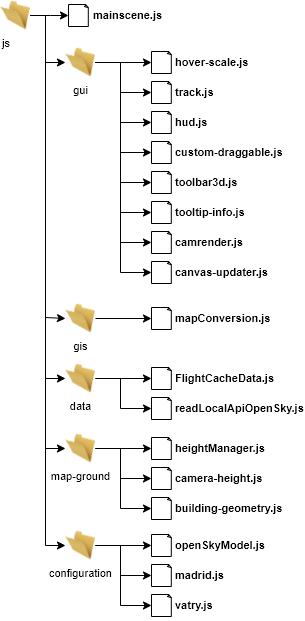

The diagram above was exported from draw.io. Its source (the exported page's mxGraphModel, read from the mxfile embedded in the PNG):
<mxGraphModel dx="1434" dy="926" grid="1" gridSize="10" guides="1" tooltips="1" connect="1" arrows="1" fold="1" page="1" pageScale="1" pageWidth="827" pageHeight="1169" math="0" shadow="0">
  <root>
    <mxCell id="0" />
    <mxCell id="1" parent="0" />
    <mxCell id="FXhwzKcAFVOCJsIoB0XY-1" value="" style="whiteSpace=wrap;html=1;shape=mxgraph.basic.document;verticalAlign=middle;" vertex="1" parent="1">
      <mxGeometry x="198" y="294" width="20" height="22" as="geometry" />
    </mxCell>
    <mxCell id="FXhwzKcAFVOCJsIoB0XY-4" style="edgeStyle=orthogonalEdgeStyle;rounded=0;orthogonalLoop=1;jettySize=auto;html=1;exitX=1;exitY=0.5;exitDx=0;exitDy=0;entryX=0;entryY=0.5;entryDx=0;entryDy=0;entryPerimeter=0;" edge="1" parent="1" source="FXhwzKcAFVOCJsIoB0XY-2" target="FXhwzKcAFVOCJsIoB0XY-1">
      <mxGeometry relative="1" as="geometry">
        <Array as="points">
          <mxPoint x="180" y="305" />
          <mxPoint x="180" y="305" />
        </Array>
      </mxGeometry>
    </mxCell>
    <mxCell id="FXhwzKcAFVOCJsIoB0XY-6" style="edgeStyle=orthogonalEdgeStyle;rounded=0;orthogonalLoop=1;jettySize=auto;html=1;entryX=0;entryY=0.5;entryDx=0;entryDy=0;exitX=1;exitY=0.5;exitDx=0;exitDy=0;" edge="1" parent="1" source="FXhwzKcAFVOCJsIoB0XY-2" target="FXhwzKcAFVOCJsIoB0XY-5">
      <mxGeometry relative="1" as="geometry">
        <mxPoint x="160" y="282" as="sourcePoint" />
        <Array as="points">
          <mxPoint x="175" y="305" />
          <mxPoint x="175" y="352" />
        </Array>
      </mxGeometry>
    </mxCell>
    <mxCell id="FXhwzKcAFVOCJsIoB0XY-98" style="edgeStyle=orthogonalEdgeStyle;rounded=0;orthogonalLoop=1;jettySize=auto;html=1;entryX=0;entryY=0.5;entryDx=0;entryDy=0;exitX=1;exitY=0.5;exitDx=0;exitDy=0;" edge="1" parent="1" source="FXhwzKcAFVOCJsIoB0XY-2" target="FXhwzKcAFVOCJsIoB0XY-55">
      <mxGeometry relative="1" as="geometry">
        <mxPoint x="160" y="282" as="sourcePoint" />
        <Array as="points">
          <mxPoint x="175" y="305" />
          <mxPoint x="175" y="607" />
          <mxPoint x="195" y="607" />
        </Array>
      </mxGeometry>
    </mxCell>
    <mxCell id="FXhwzKcAFVOCJsIoB0XY-99" style="edgeStyle=orthogonalEdgeStyle;rounded=0;orthogonalLoop=1;jettySize=auto;html=1;entryX=0;entryY=0.5;entryDx=0;entryDy=0;" edge="1" parent="1" source="FXhwzKcAFVOCJsIoB0XY-2" target="FXhwzKcAFVOCJsIoB0XY-71">
      <mxGeometry relative="1" as="geometry">
        <Array as="points">
          <mxPoint x="175" y="305" />
          <mxPoint x="175" y="668" />
        </Array>
      </mxGeometry>
    </mxCell>
    <mxCell id="FXhwzKcAFVOCJsIoB0XY-100" style="edgeStyle=orthogonalEdgeStyle;rounded=0;orthogonalLoop=1;jettySize=auto;html=1;entryX=0;entryY=0.5;entryDx=0;entryDy=0;exitX=1;exitY=0.5;exitDx=0;exitDy=0;" edge="1" parent="1" source="FXhwzKcAFVOCJsIoB0XY-2" target="FXhwzKcAFVOCJsIoB0XY-87">
      <mxGeometry relative="1" as="geometry">
        <mxPoint x="160" y="282" as="sourcePoint" />
        <Array as="points">
          <mxPoint x="175" y="305" />
          <mxPoint x="175" y="738" />
        </Array>
      </mxGeometry>
    </mxCell>
    <mxCell id="FXhwzKcAFVOCJsIoB0XY-126" style="edgeStyle=orthogonalEdgeStyle;rounded=0;orthogonalLoop=1;jettySize=auto;html=1;entryX=0;entryY=0.5;entryDx=0;entryDy=0;" edge="1" parent="1" source="FXhwzKcAFVOCJsIoB0XY-2" target="FXhwzKcAFVOCJsIoB0XY-106">
      <mxGeometry relative="1" as="geometry">
        <Array as="points">
          <mxPoint x="175" y="305" />
          <mxPoint x="175" y="835" />
        </Array>
      </mxGeometry>
    </mxCell>
    <mxCell id="FXhwzKcAFVOCJsIoB0XY-2" value="js" style="image;html=1;image=img/lib/clip_art/general/Empty_Folder_128x128.png;verticalAlign=top;align=left;fontSize=11;" vertex="1" parent="1">
      <mxGeometry x="130" y="290" width="30" height="30" as="geometry" />
    </mxCell>
    <mxCell id="FXhwzKcAFVOCJsIoB0XY-3" value="mainscene.js" style="text;html=1;strokeColor=none;fillColor=none;align=left;verticalAlign=middle;whiteSpace=wrap;rounded=0;fontStyle=1;fontSize=11;" vertex="1" parent="1">
      <mxGeometry x="221" y="290" width="60" height="30" as="geometry" />
    </mxCell>
    <mxCell id="FXhwzKcAFVOCJsIoB0XY-9" style="edgeStyle=orthogonalEdgeStyle;rounded=0;orthogonalLoop=1;jettySize=auto;html=1;exitX=1;exitY=0.5;exitDx=0;exitDy=0;entryX=0;entryY=0.5;entryDx=0;entryDy=0;entryPerimeter=0;" edge="1" parent="1" source="FXhwzKcAFVOCJsIoB0XY-5" target="FXhwzKcAFVOCJsIoB0XY-7">
      <mxGeometry relative="1" as="geometry">
        <mxPoint x="240" y="327" as="targetPoint" />
        <Array as="points" />
      </mxGeometry>
    </mxCell>
    <mxCell id="FXhwzKcAFVOCJsIoB0XY-18" style="edgeStyle=orthogonalEdgeStyle;rounded=0;orthogonalLoop=1;jettySize=auto;html=1;entryX=0;entryY=0.5;entryDx=0;entryDy=0;entryPerimeter=0;" edge="1" parent="1" source="FXhwzKcAFVOCJsIoB0XY-5" target="FXhwzKcAFVOCJsIoB0XY-42">
      <mxGeometry relative="1" as="geometry">
        <mxPoint x="260" y="392.0000000000001" as="targetPoint" />
        <Array as="points">
          <mxPoint x="250" y="352" />
          <mxPoint x="250" y="382" />
        </Array>
      </mxGeometry>
    </mxCell>
    <mxCell id="FXhwzKcAFVOCJsIoB0XY-19" style="edgeStyle=orthogonalEdgeStyle;rounded=0;orthogonalLoop=1;jettySize=auto;html=1;entryX=0;entryY=0.5;entryDx=0;entryDy=0;entryPerimeter=0;" edge="1" parent="1" source="FXhwzKcAFVOCJsIoB0XY-5" target="FXhwzKcAFVOCJsIoB0XY-44">
      <mxGeometry relative="1" as="geometry">
        <mxPoint x="260" y="432.0000000000001" as="targetPoint" />
        <Array as="points">
          <mxPoint x="250" y="352" />
          <mxPoint x="250" y="412" />
        </Array>
      </mxGeometry>
    </mxCell>
    <mxCell id="FXhwzKcAFVOCJsIoB0XY-20" style="edgeStyle=orthogonalEdgeStyle;rounded=0;orthogonalLoop=1;jettySize=auto;html=1;entryX=0;entryY=0.5;entryDx=0;entryDy=0;entryPerimeter=0;" edge="1" parent="1" source="FXhwzKcAFVOCJsIoB0XY-5" target="FXhwzKcAFVOCJsIoB0XY-46">
      <mxGeometry relative="1" as="geometry">
        <mxPoint x="260" y="472" as="targetPoint" />
        <Array as="points">
          <mxPoint x="250" y="352" />
          <mxPoint x="250" y="442" />
        </Array>
      </mxGeometry>
    </mxCell>
    <mxCell id="FXhwzKcAFVOCJsIoB0XY-21" style="edgeStyle=orthogonalEdgeStyle;rounded=0;orthogonalLoop=1;jettySize=auto;html=1;entryX=0;entryY=0.5;entryDx=0;entryDy=0;entryPerimeter=0;" edge="1" parent="1" source="FXhwzKcAFVOCJsIoB0XY-5" target="FXhwzKcAFVOCJsIoB0XY-48">
      <mxGeometry relative="1" as="geometry">
        <mxPoint x="260" y="512" as="targetPoint" />
        <Array as="points">
          <mxPoint x="250" y="352" />
          <mxPoint x="250" y="472" />
        </Array>
      </mxGeometry>
    </mxCell>
    <mxCell id="FXhwzKcAFVOCJsIoB0XY-123" style="edgeStyle=orthogonalEdgeStyle;rounded=0;orthogonalLoop=1;jettySize=auto;html=1;entryX=0;entryY=0.5;entryDx=0;entryDy=0;entryPerimeter=0;" edge="1" parent="1" source="FXhwzKcAFVOCJsIoB0XY-5" target="FXhwzKcAFVOCJsIoB0XY-117">
      <mxGeometry relative="1" as="geometry">
        <Array as="points">
          <mxPoint x="250" y="352" />
          <mxPoint x="250" y="502" />
        </Array>
      </mxGeometry>
    </mxCell>
    <mxCell id="FXhwzKcAFVOCJsIoB0XY-124" style="edgeStyle=orthogonalEdgeStyle;rounded=0;orthogonalLoop=1;jettySize=auto;html=1;entryX=0;entryY=0.5;entryDx=0;entryDy=0;entryPerimeter=0;" edge="1" parent="1" source="FXhwzKcAFVOCJsIoB0XY-5" target="FXhwzKcAFVOCJsIoB0XY-119">
      <mxGeometry relative="1" as="geometry">
        <Array as="points">
          <mxPoint x="250" y="352" />
          <mxPoint x="250" y="532" />
        </Array>
      </mxGeometry>
    </mxCell>
    <mxCell id="FXhwzKcAFVOCJsIoB0XY-125" style="edgeStyle=orthogonalEdgeStyle;rounded=0;orthogonalLoop=1;jettySize=auto;html=1;entryX=0;entryY=0.5;entryDx=0;entryDy=0;entryPerimeter=0;" edge="1" parent="1" source="FXhwzKcAFVOCJsIoB0XY-5" target="FXhwzKcAFVOCJsIoB0XY-121">
      <mxGeometry relative="1" as="geometry">
        <Array as="points">
          <mxPoint x="250" y="352" />
          <mxPoint x="250" y="562" />
        </Array>
      </mxGeometry>
    </mxCell>
    <mxCell id="FXhwzKcAFVOCJsIoB0XY-5" value="gui" style="image;html=1;image=img/lib/clip_art/general/Empty_Folder_128x128.png;fontSize=11;align=center;verticalAlign=top;" vertex="1" parent="1">
      <mxGeometry x="195" y="337" width="30" height="30" as="geometry" />
    </mxCell>
    <mxCell id="FXhwzKcAFVOCJsIoB0XY-7" value="" style="whiteSpace=wrap;html=1;shape=mxgraph.basic.document;verticalAlign=middle;" vertex="1" parent="1">
      <mxGeometry x="281" y="341" width="20" height="22" as="geometry" />
    </mxCell>
    <mxCell id="FXhwzKcAFVOCJsIoB0XY-8" value="hover-scale.js" style="text;html=1;strokeColor=none;fillColor=none;align=left;verticalAlign=middle;whiteSpace=wrap;rounded=0;fontStyle=1;fontSize=11;" vertex="1" parent="1">
      <mxGeometry x="303" y="337" width="90" height="30" as="geometry" />
    </mxCell>
    <mxCell id="FXhwzKcAFVOCJsIoB0XY-42" value="" style="whiteSpace=wrap;html=1;shape=mxgraph.basic.document;verticalAlign=middle;" vertex="1" parent="1">
      <mxGeometry x="281" y="371" width="20" height="22" as="geometry" />
    </mxCell>
    <mxCell id="FXhwzKcAFVOCJsIoB0XY-43" value="track.js" style="text;html=1;strokeColor=none;fillColor=none;align=left;verticalAlign=middle;whiteSpace=wrap;rounded=0;fontStyle=1;fontSize=11;" vertex="1" parent="1">
      <mxGeometry x="303" y="367" width="90" height="30" as="geometry" />
    </mxCell>
    <mxCell id="FXhwzKcAFVOCJsIoB0XY-44" value="" style="whiteSpace=wrap;html=1;shape=mxgraph.basic.document;verticalAlign=middle;" vertex="1" parent="1">
      <mxGeometry x="281" y="401" width="20" height="22" as="geometry" />
    </mxCell>
    <mxCell id="FXhwzKcAFVOCJsIoB0XY-45" value="hud.js" style="text;html=1;strokeColor=none;fillColor=none;align=left;verticalAlign=middle;whiteSpace=wrap;rounded=0;fontStyle=1;fontSize=11;" vertex="1" parent="1">
      <mxGeometry x="303" y="397" width="90" height="30" as="geometry" />
    </mxCell>
    <mxCell id="FXhwzKcAFVOCJsIoB0XY-46" value="" style="whiteSpace=wrap;html=1;shape=mxgraph.basic.document;verticalAlign=middle;" vertex="1" parent="1">
      <mxGeometry x="281" y="431" width="20" height="22" as="geometry" />
    </mxCell>
    <mxCell id="FXhwzKcAFVOCJsIoB0XY-47" value="custom-draggable.js" style="text;html=1;strokeColor=none;fillColor=none;align=left;verticalAlign=middle;whiteSpace=wrap;rounded=0;fontStyle=1;fontSize=11;" vertex="1" parent="1">
      <mxGeometry x="303" y="427" width="117" height="30" as="geometry" />
    </mxCell>
    <mxCell id="FXhwzKcAFVOCJsIoB0XY-48" value="" style="whiteSpace=wrap;html=1;shape=mxgraph.basic.document;verticalAlign=middle;" vertex="1" parent="1">
      <mxGeometry x="281" y="461" width="20" height="22" as="geometry" />
    </mxCell>
    <mxCell id="FXhwzKcAFVOCJsIoB0XY-49" value="toolbar3d.js" style="text;html=1;strokeColor=none;fillColor=none;align=left;verticalAlign=middle;whiteSpace=wrap;rounded=0;fontStyle=1;fontSize=11;" vertex="1" parent="1">
      <mxGeometry x="303" y="457" width="90" height="30" as="geometry" />
    </mxCell>
    <mxCell id="FXhwzKcAFVOCJsIoB0XY-50" style="edgeStyle=orthogonalEdgeStyle;rounded=0;orthogonalLoop=1;jettySize=auto;html=1;exitX=1;exitY=0.5;exitDx=0;exitDy=0;entryX=0;entryY=0.5;entryDx=0;entryDy=0;entryPerimeter=0;" edge="1" parent="1" source="FXhwzKcAFVOCJsIoB0XY-55" target="FXhwzKcAFVOCJsIoB0XY-56">
      <mxGeometry relative="1" as="geometry">
        <mxPoint x="240" y="583" as="targetPoint" />
        <Array as="points" />
      </mxGeometry>
    </mxCell>
    <mxCell id="FXhwzKcAFVOCJsIoB0XY-55" value="gis" style="image;html=1;image=img/lib/clip_art/general/Empty_Folder_128x128.png;fontSize=11;align=center;verticalAlign=top;" vertex="1" parent="1">
      <mxGeometry x="195" y="593" width="30" height="30" as="geometry" />
    </mxCell>
    <mxCell id="FXhwzKcAFVOCJsIoB0XY-56" value="" style="whiteSpace=wrap;html=1;shape=mxgraph.basic.document;verticalAlign=middle;" vertex="1" parent="1">
      <mxGeometry x="281" y="597" width="20" height="22" as="geometry" />
    </mxCell>
    <mxCell id="FXhwzKcAFVOCJsIoB0XY-57" value="mapConversion.js" style="text;html=1;strokeColor=none;fillColor=none;align=left;verticalAlign=middle;whiteSpace=wrap;rounded=0;fontStyle=1;fontSize=11;" vertex="1" parent="1">
      <mxGeometry x="303" y="593" width="90" height="30" as="geometry" />
    </mxCell>
    <mxCell id="FXhwzKcAFVOCJsIoB0XY-66" style="edgeStyle=orthogonalEdgeStyle;rounded=0;orthogonalLoop=1;jettySize=auto;html=1;exitX=1;exitY=0.5;exitDx=0;exitDy=0;entryX=0;entryY=0.5;entryDx=0;entryDy=0;entryPerimeter=0;" edge="1" parent="1" source="FXhwzKcAFVOCJsIoB0XY-71" target="FXhwzKcAFVOCJsIoB0XY-72">
      <mxGeometry relative="1" as="geometry">
        <mxPoint x="240" y="643" as="targetPoint" />
        <Array as="points" />
      </mxGeometry>
    </mxCell>
    <mxCell id="FXhwzKcAFVOCJsIoB0XY-67" style="edgeStyle=orthogonalEdgeStyle;rounded=0;orthogonalLoop=1;jettySize=auto;html=1;entryX=0;entryY=0.5;entryDx=0;entryDy=0;entryPerimeter=0;" edge="1" parent="1" source="FXhwzKcAFVOCJsIoB0XY-71" target="FXhwzKcAFVOCJsIoB0XY-74">
      <mxGeometry relative="1" as="geometry">
        <mxPoint x="260" y="708.0000000000001" as="targetPoint" />
        <Array as="points">
          <mxPoint x="250" y="668" />
          <mxPoint x="250" y="698" />
        </Array>
      </mxGeometry>
    </mxCell>
    <mxCell id="FXhwzKcAFVOCJsIoB0XY-71" value="data" style="image;html=1;image=img/lib/clip_art/general/Empty_Folder_128x128.png;fontSize=11;align=center;verticalAlign=top;" vertex="1" parent="1">
      <mxGeometry x="195" y="653" width="30" height="30" as="geometry" />
    </mxCell>
    <mxCell id="FXhwzKcAFVOCJsIoB0XY-72" value="" style="whiteSpace=wrap;html=1;shape=mxgraph.basic.document;verticalAlign=middle;" vertex="1" parent="1">
      <mxGeometry x="281" y="657" width="20" height="22" as="geometry" />
    </mxCell>
    <mxCell id="FXhwzKcAFVOCJsIoB0XY-73" value="FlightCacheData.js" style="text;html=1;strokeColor=none;fillColor=none;align=left;verticalAlign=middle;whiteSpace=wrap;rounded=0;fontStyle=1;fontSize=11;" vertex="1" parent="1">
      <mxGeometry x="303" y="653" width="90" height="30" as="geometry" />
    </mxCell>
    <mxCell id="FXhwzKcAFVOCJsIoB0XY-74" value="" style="whiteSpace=wrap;html=1;shape=mxgraph.basic.document;verticalAlign=middle;" vertex="1" parent="1">
      <mxGeometry x="281" y="687" width="20" height="22" as="geometry" />
    </mxCell>
    <mxCell id="FXhwzKcAFVOCJsIoB0XY-75" value="readLocalApiOpenSky.js" style="text;html=1;strokeColor=none;fillColor=none;align=left;verticalAlign=middle;whiteSpace=wrap;rounded=0;fontStyle=1;fontSize=11;" vertex="1" parent="1">
      <mxGeometry x="303" y="683" width="90" height="30" as="geometry" />
    </mxCell>
    <mxCell id="FXhwzKcAFVOCJsIoB0XY-82" style="edgeStyle=orthogonalEdgeStyle;rounded=0;orthogonalLoop=1;jettySize=auto;html=1;exitX=1;exitY=0.5;exitDx=0;exitDy=0;entryX=0;entryY=0.5;entryDx=0;entryDy=0;entryPerimeter=0;" edge="1" parent="1" source="FXhwzKcAFVOCJsIoB0XY-87" target="FXhwzKcAFVOCJsIoB0XY-88">
      <mxGeometry relative="1" as="geometry">
        <mxPoint x="240" y="713" as="targetPoint" />
        <Array as="points" />
      </mxGeometry>
    </mxCell>
    <mxCell id="FXhwzKcAFVOCJsIoB0XY-83" style="edgeStyle=orthogonalEdgeStyle;rounded=0;orthogonalLoop=1;jettySize=auto;html=1;entryX=0;entryY=0.5;entryDx=0;entryDy=0;entryPerimeter=0;" edge="1" parent="1" source="FXhwzKcAFVOCJsIoB0XY-87" target="FXhwzKcAFVOCJsIoB0XY-90">
      <mxGeometry relative="1" as="geometry">
        <mxPoint x="260" y="778.0000000000001" as="targetPoint" />
        <Array as="points">
          <mxPoint x="250" y="738" />
          <mxPoint x="250" y="768" />
        </Array>
      </mxGeometry>
    </mxCell>
    <mxCell id="FXhwzKcAFVOCJsIoB0XY-84" style="edgeStyle=orthogonalEdgeStyle;rounded=0;orthogonalLoop=1;jettySize=auto;html=1;entryX=0;entryY=0.5;entryDx=0;entryDy=0;entryPerimeter=0;" edge="1" parent="1" source="FXhwzKcAFVOCJsIoB0XY-87" target="FXhwzKcAFVOCJsIoB0XY-92">
      <mxGeometry relative="1" as="geometry">
        <mxPoint x="260" y="818.0000000000001" as="targetPoint" />
        <Array as="points">
          <mxPoint x="250" y="738" />
          <mxPoint x="250" y="798" />
        </Array>
      </mxGeometry>
    </mxCell>
    <mxCell id="FXhwzKcAFVOCJsIoB0XY-87" value="map-ground" style="image;html=1;image=img/lib/clip_art/general/Empty_Folder_128x128.png;fontSize=11;align=center;verticalAlign=top;" vertex="1" parent="1">
      <mxGeometry x="195" y="723" width="30" height="30" as="geometry" />
    </mxCell>
    <mxCell id="FXhwzKcAFVOCJsIoB0XY-88" value="" style="whiteSpace=wrap;html=1;shape=mxgraph.basic.document;verticalAlign=middle;" vertex="1" parent="1">
      <mxGeometry x="281" y="727" width="20" height="22" as="geometry" />
    </mxCell>
    <mxCell id="FXhwzKcAFVOCJsIoB0XY-89" value="heightManager.js" style="text;html=1;strokeColor=none;fillColor=none;align=left;verticalAlign=middle;whiteSpace=wrap;rounded=0;fontStyle=1;fontSize=11;" vertex="1" parent="1">
      <mxGeometry x="303" y="723" width="90" height="30" as="geometry" />
    </mxCell>
    <mxCell id="FXhwzKcAFVOCJsIoB0XY-90" value="" style="whiteSpace=wrap;html=1;shape=mxgraph.basic.document;verticalAlign=middle;" vertex="1" parent="1">
      <mxGeometry x="281" y="757" width="20" height="22" as="geometry" />
    </mxCell>
    <mxCell id="FXhwzKcAFVOCJsIoB0XY-91" value="camera-height.js" style="text;html=1;strokeColor=none;fillColor=none;align=left;verticalAlign=middle;whiteSpace=wrap;rounded=0;fontStyle=1;fontSize=11;" vertex="1" parent="1">
      <mxGeometry x="303" y="753" width="97" height="30" as="geometry" />
    </mxCell>
    <mxCell id="FXhwzKcAFVOCJsIoB0XY-92" value="" style="whiteSpace=wrap;html=1;shape=mxgraph.basic.document;verticalAlign=middle;" vertex="1" parent="1">
      <mxGeometry x="281" y="787" width="20" height="22" as="geometry" />
    </mxCell>
    <mxCell id="FXhwzKcAFVOCJsIoB0XY-93" value="building-geometry.js" style="text;html=1;strokeColor=none;fillColor=none;align=left;verticalAlign=middle;whiteSpace=wrap;rounded=0;fontStyle=1;fontSize=11;" vertex="1" parent="1">
      <mxGeometry x="303" y="783" width="127" height="30" as="geometry" />
    </mxCell>
    <mxCell id="FXhwzKcAFVOCJsIoB0XY-101" style="edgeStyle=orthogonalEdgeStyle;rounded=0;orthogonalLoop=1;jettySize=auto;html=1;exitX=1;exitY=0.5;exitDx=0;exitDy=0;entryX=0;entryY=0.5;entryDx=0;entryDy=0;entryPerimeter=0;" edge="1" parent="1" source="FXhwzKcAFVOCJsIoB0XY-106" target="FXhwzKcAFVOCJsIoB0XY-107">
      <mxGeometry relative="1" as="geometry">
        <mxPoint x="240" y="810" as="targetPoint" />
        <Array as="points" />
      </mxGeometry>
    </mxCell>
    <mxCell id="FXhwzKcAFVOCJsIoB0XY-102" style="edgeStyle=orthogonalEdgeStyle;rounded=0;orthogonalLoop=1;jettySize=auto;html=1;entryX=0;entryY=0.5;entryDx=0;entryDy=0;entryPerimeter=0;" edge="1" parent="1" source="FXhwzKcAFVOCJsIoB0XY-106" target="FXhwzKcAFVOCJsIoB0XY-109">
      <mxGeometry relative="1" as="geometry">
        <mxPoint x="260" y="875.0000000000001" as="targetPoint" />
        <Array as="points">
          <mxPoint x="250" y="835" />
          <mxPoint x="250" y="865" />
        </Array>
      </mxGeometry>
    </mxCell>
    <mxCell id="FXhwzKcAFVOCJsIoB0XY-103" style="edgeStyle=orthogonalEdgeStyle;rounded=0;orthogonalLoop=1;jettySize=auto;html=1;entryX=0;entryY=0.5;entryDx=0;entryDy=0;entryPerimeter=0;" edge="1" parent="1" source="FXhwzKcAFVOCJsIoB0XY-106" target="FXhwzKcAFVOCJsIoB0XY-111">
      <mxGeometry relative="1" as="geometry">
        <mxPoint x="260" y="915.0000000000001" as="targetPoint" />
        <Array as="points">
          <mxPoint x="250" y="835" />
          <mxPoint x="250" y="895" />
        </Array>
      </mxGeometry>
    </mxCell>
    <mxCell id="FXhwzKcAFVOCJsIoB0XY-106" value="configuration" style="image;html=1;image=img/lib/clip_art/general/Empty_Folder_128x128.png;fontSize=11;align=center;verticalAlign=top;" vertex="1" parent="1">
      <mxGeometry x="195" y="820" width="30" height="30" as="geometry" />
    </mxCell>
    <mxCell id="FXhwzKcAFVOCJsIoB0XY-107" value="" style="whiteSpace=wrap;html=1;shape=mxgraph.basic.document;verticalAlign=middle;" vertex="1" parent="1">
      <mxGeometry x="281" y="824" width="20" height="22" as="geometry" />
    </mxCell>
    <mxCell id="FXhwzKcAFVOCJsIoB0XY-108" value="openSkyModel.js" style="text;html=1;strokeColor=none;fillColor=none;align=left;verticalAlign=middle;whiteSpace=wrap;rounded=0;fontStyle=1;fontSize=11;" vertex="1" parent="1">
      <mxGeometry x="303" y="820" width="90" height="30" as="geometry" />
    </mxCell>
    <mxCell id="FXhwzKcAFVOCJsIoB0XY-109" value="" style="whiteSpace=wrap;html=1;shape=mxgraph.basic.document;verticalAlign=middle;" vertex="1" parent="1">
      <mxGeometry x="281" y="854" width="20" height="22" as="geometry" />
    </mxCell>
    <mxCell id="FXhwzKcAFVOCJsIoB0XY-110" value="madrid.js" style="text;html=1;strokeColor=none;fillColor=none;align=left;verticalAlign=middle;whiteSpace=wrap;rounded=0;fontStyle=1;fontSize=11;" vertex="1" parent="1">
      <mxGeometry x="303" y="850" width="90" height="30" as="geometry" />
    </mxCell>
    <mxCell id="FXhwzKcAFVOCJsIoB0XY-111" value="" style="whiteSpace=wrap;html=1;shape=mxgraph.basic.document;verticalAlign=middle;" vertex="1" parent="1">
      <mxGeometry x="281" y="884" width="20" height="22" as="geometry" />
    </mxCell>
    <mxCell id="FXhwzKcAFVOCJsIoB0XY-112" value="vatry.js" style="text;html=1;strokeColor=none;fillColor=none;align=left;verticalAlign=middle;whiteSpace=wrap;rounded=0;fontStyle=1;fontSize=11;" vertex="1" parent="1">
      <mxGeometry x="303" y="880" width="90" height="30" as="geometry" />
    </mxCell>
    <mxCell id="FXhwzKcAFVOCJsIoB0XY-117" value="" style="whiteSpace=wrap;html=1;shape=mxgraph.basic.document;verticalAlign=middle;" vertex="1" parent="1">
      <mxGeometry x="281" y="491" width="20" height="22" as="geometry" />
    </mxCell>
    <mxCell id="FXhwzKcAFVOCJsIoB0XY-118" value="tooltip-info.js" style="text;html=1;strokeColor=none;fillColor=none;align=left;verticalAlign=middle;whiteSpace=wrap;rounded=0;fontStyle=1;fontSize=11;" vertex="1" parent="1">
      <mxGeometry x="303" y="487" width="90" height="30" as="geometry" />
    </mxCell>
    <mxCell id="FXhwzKcAFVOCJsIoB0XY-119" value="" style="whiteSpace=wrap;html=1;shape=mxgraph.basic.document;verticalAlign=middle;" vertex="1" parent="1">
      <mxGeometry x="281" y="521" width="20" height="22" as="geometry" />
    </mxCell>
    <mxCell id="FXhwzKcAFVOCJsIoB0XY-120" value="camrender.js" style="text;html=1;strokeColor=none;fillColor=none;align=left;verticalAlign=middle;whiteSpace=wrap;rounded=0;fontStyle=1;fontSize=11;" vertex="1" parent="1">
      <mxGeometry x="303" y="517" width="90" height="30" as="geometry" />
    </mxCell>
    <mxCell id="FXhwzKcAFVOCJsIoB0XY-121" value="" style="whiteSpace=wrap;html=1;shape=mxgraph.basic.document;verticalAlign=middle;" vertex="1" parent="1">
      <mxGeometry x="281" y="551" width="20" height="22" as="geometry" />
    </mxCell>
    <mxCell id="FXhwzKcAFVOCJsIoB0XY-122" value="canvas-updater.js" style="text;html=1;strokeColor=none;fillColor=none;align=left;verticalAlign=middle;whiteSpace=wrap;rounded=0;fontStyle=1;fontSize=11;" vertex="1" parent="1">
      <mxGeometry x="303" y="547" width="97" height="30" as="geometry" />
    </mxCell>
  </root>
</mxGraphModel>